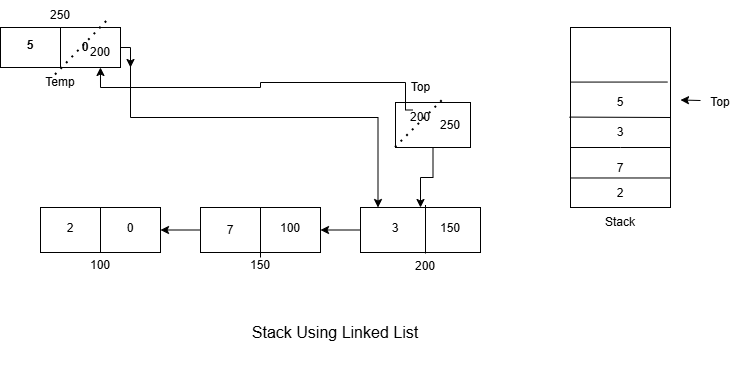

The diagram above was exported from draw.io. Its source (the exported page's mxGraphModel, read from the mxfile embedded in the PNG):
<mxGraphModel dx="829" dy="370" grid="1" gridSize="10" guides="1" tooltips="1" connect="1" arrows="1" fold="1" page="1" pageScale="1" pageWidth="583" pageHeight="413" math="0" shadow="0">
  <root>
    <mxCell id="0" />
    <mxCell id="1" parent="0" />
    <mxCell id="8k6FrFi2C_VrOzwo5bDq-4" parent="1" style="rounded=0;whiteSpace=wrap;html=1;rotation=-90;" value="" vertex="1">
      <mxGeometry height="100" width="180" x="580" y="70" as="geometry" />
    </mxCell>
    <mxCell id="8k6FrFi2C_VrOzwo5bDq-5" parent="1" style="text;html=1;whiteSpace=wrap;strokeColor=none;fillColor=none;align=center;verticalAlign=middle;rounded=0;" value="Stack" vertex="1">
      <mxGeometry height="30" width="60" x="640" y="210" as="geometry" />
    </mxCell>
    <mxCell id="8k6FrFi2C_VrOzwo5bDq-6" edge="1" parent="1" source="8k6FrFi2C_VrOzwo5bDq-4" style="endArrow=none;html=1;rounded=0;exitX=0.164;exitY=-0.004;exitDx=0;exitDy=0;exitPerimeter=0;entryX=0.164;entryY=0.994;entryDx=0;entryDy=0;entryPerimeter=0;" target="8k6FrFi2C_VrOzwo5bDq-4" value="">
      <mxGeometry height="50" relative="1" width="50" as="geometry">
        <Array as="points" />
        <mxPoint x="620" y="186.25" as="sourcePoint" />
        <mxPoint x="720" y="186.25" as="targetPoint" />
      </mxGeometry>
    </mxCell>
    <mxCell id="8k6FrFi2C_VrOzwo5bDq-7" edge="1" parent="1" style="endArrow=none;html=1;rounded=0;" value="">
      <mxGeometry height="50" relative="1" width="50" as="geometry">
        <Array as="points">
          <mxPoint x="670" y="150" />
          <mxPoint x="720" y="150" />
        </Array>
        <mxPoint x="620" y="150" as="sourcePoint" />
        <mxPoint x="720" y="150" as="targetPoint" />
      </mxGeometry>
    </mxCell>
    <mxCell id="8k6FrFi2C_VrOzwo5bDq-13" parent="1" style="rounded=0;whiteSpace=wrap;html=1;" value="" vertex="1">
      <mxGeometry height="40" width="120" x="50" y="30" as="geometry" />
    </mxCell>
    <mxCell id="8k6FrFi2C_VrOzwo5bDq-15" parent="1" style="rounded=0;whiteSpace=wrap;html=1;" value="" vertex="1">
      <mxGeometry height="45" width="120" x="90" y="210" as="geometry" />
    </mxCell>
    <mxCell id="8k6FrFi2C_VrOzwo5bDq-20" parent="1" style="text;html=1;whiteSpace=wrap;strokeColor=none;fillColor=none;align=center;verticalAlign=middle;rounded=0;" value="Temp" vertex="1">
      <mxGeometry height="30" width="60" x="80" y="70" as="geometry" />
    </mxCell>
    <mxCell id="8k6FrFi2C_VrOzwo5bDq-21" edge="1" parent="1" source="8k6FrFi2C_VrOzwo5bDq-20" style="endArrow=none;html=1;rounded=0;exitX=0.5;exitY=0;exitDx=0;exitDy=0;" value="">
      <mxGeometry height="50" relative="1" width="50" as="geometry">
        <mxPoint x="60" y="80" as="sourcePoint" />
        <mxPoint x="110" y="30" as="targetPoint" />
      </mxGeometry>
    </mxCell>
    <mxCell id="8k6FrFi2C_VrOzwo5bDq-22" edge="1" parent="1" source="8k6FrFi2C_VrOzwo5bDq-15" style="endArrow=none;html=1;rounded=0;exitX=0.5;exitY=1;exitDx=0;exitDy=0;entryX=0.5;entryY=0;entryDx=0;entryDy=0;" target="8k6FrFi2C_VrOzwo5bDq-15" value="">
      <mxGeometry height="50" relative="1" width="50" as="geometry">
        <mxPoint x="110" y="257.5" as="sourcePoint" />
        <mxPoint x="160" y="207.5" as="targetPoint" />
      </mxGeometry>
    </mxCell>
    <mxCell id="8k6FrFi2C_VrOzwo5bDq-29" edge="1" parent="1" source="8k6FrFi2C_VrOzwo5bDq-23" style="edgeStyle=orthogonalEdgeStyle;rounded=0;orthogonalLoop=1;jettySize=auto;html=1;exitX=0;exitY=0.5;exitDx=0;exitDy=0;" target="8k6FrFi2C_VrOzwo5bDq-15">
      <mxGeometry relative="1" as="geometry" />
    </mxCell>
    <mxCell id="8k6FrFi2C_VrOzwo5bDq-23" parent="1" style="rounded=0;whiteSpace=wrap;html=1;" value="" vertex="1">
      <mxGeometry height="45" width="120" x="250" y="210" as="geometry" />
    </mxCell>
    <mxCell id="8k6FrFi2C_VrOzwo5bDq-28" edge="1" parent="1" source="8k6FrFi2C_VrOzwo5bDq-24" style="edgeStyle=orthogonalEdgeStyle;rounded=0;orthogonalLoop=1;jettySize=auto;html=1;exitX=0;exitY=0.5;exitDx=0;exitDy=0;entryX=1;entryY=0.5;entryDx=0;entryDy=0;" target="8k6FrFi2C_VrOzwo5bDq-23">
      <mxGeometry relative="1" as="geometry" />
    </mxCell>
    <mxCell id="8k6FrFi2C_VrOzwo5bDq-24" parent="1" style="rounded=0;whiteSpace=wrap;html=1;" value="" vertex="1">
      <mxGeometry height="45" width="120" x="410" y="210" as="geometry" />
    </mxCell>
    <mxCell id="8k6FrFi2C_VrOzwo5bDq-32" edge="1" parent="1" source="8k6FrFi2C_VrOzwo5bDq-30" style="edgeStyle=orthogonalEdgeStyle;rounded=0;orthogonalLoop=1;jettySize=auto;html=1;exitX=0.5;exitY=1;exitDx=0;exitDy=0;entryX=0.5;entryY=0;entryDx=0;entryDy=0;" target="8k6FrFi2C_VrOzwo5bDq-24">
      <mxGeometry relative="1" as="geometry" />
    </mxCell>
    <mxCell id="8k6FrFi2C_VrOzwo5bDq-30" parent="1" style="rounded=0;whiteSpace=wrap;html=1;" value="" vertex="1">
      <mxGeometry height="45" width="75" x="445" y="105" as="geometry" />
    </mxCell>
    <mxCell id="8k6FrFi2C_VrOzwo5bDq-31" parent="1" style="text;html=1;whiteSpace=wrap;strokeColor=none;fillColor=none;align=center;verticalAlign=middle;rounded=0;" value="Top" vertex="1">
      <mxGeometry height="40" width="65" x="437.5" y="70" as="geometry" />
    </mxCell>
    <mxCell id="8k6FrFi2C_VrOzwo5bDq-50" edge="1" parent="1" source="8k6FrFi2C_VrOzwo5bDq-34" style="edgeStyle=orthogonalEdgeStyle;rounded=0;orthogonalLoop=1;jettySize=auto;html=1;exitX=1;exitY=0.5;exitDx=0;exitDy=0;">
      <mxGeometry relative="1" as="geometry">
        <mxPoint x="180" y="70" as="targetPoint" />
      </mxGeometry>
    </mxCell>
    <mxCell id="8k6FrFi2C_VrOzwo5bDq-34" parent="1" style="text;html=1;whiteSpace=wrap;strokeColor=none;fillColor=none;align=center;verticalAlign=middle;rounded=0;" value="&lt;b&gt;0&lt;/b&gt;" vertex="1">
      <mxGeometry height="35" width="70" x="100" y="32.5" as="geometry" />
    </mxCell>
    <mxCell id="8k6FrFi2C_VrOzwo5bDq-35" parent="1" style="text;html=1;whiteSpace=wrap;strokeColor=none;fillColor=none;align=center;verticalAlign=middle;rounded=0;" value="&lt;b&gt;5&lt;/b&gt;" vertex="1">
      <mxGeometry height="30" width="60" x="50" y="32.5" as="geometry" />
    </mxCell>
    <mxCell id="8k6FrFi2C_VrOzwo5bDq-36" parent="1" style="text;html=1;whiteSpace=wrap;strokeColor=none;fillColor=none;align=center;verticalAlign=middle;rounded=0;" value="2" vertex="1">
      <mxGeometry height="50" width="60" x="90" y="206.25" as="geometry" />
    </mxCell>
    <mxCell id="8k6FrFi2C_VrOzwo5bDq-37" parent="1" style="text;html=1;whiteSpace=wrap;strokeColor=none;fillColor=none;align=center;verticalAlign=middle;rounded=0;" value="7" vertex="1">
      <mxGeometry height="42.5" width="60" x="250" y="211.25" as="geometry" />
    </mxCell>
    <mxCell id="8k6FrFi2C_VrOzwo5bDq-38" edge="1" parent="1" style="endArrow=none;html=1;rounded=0;" value="">
      <mxGeometry height="50" relative="1" width="50" as="geometry">
        <mxPoint x="310" y="260" as="sourcePoint" />
        <mxPoint x="310" y="210" as="targetPoint" />
      </mxGeometry>
    </mxCell>
    <mxCell id="8k6FrFi2C_VrOzwo5bDq-39" edge="1" parent="1" style="endArrow=none;html=1;rounded=0;" value="">
      <mxGeometry height="50" relative="1" width="50" as="geometry">
        <mxPoint x="475" y="256" as="sourcePoint" />
        <mxPoint x="475" y="207.5" as="targetPoint" />
      </mxGeometry>
    </mxCell>
    <mxCell id="8k6FrFi2C_VrOzwo5bDq-40" parent="1" style="text;html=1;whiteSpace=wrap;strokeColor=none;fillColor=none;align=center;verticalAlign=middle;rounded=0;" value="3" vertex="1">
      <mxGeometry height="42.5" width="70" x="410" y="210" as="geometry" />
    </mxCell>
    <mxCell id="8k6FrFi2C_VrOzwo5bDq-41" parent="1" style="text;html=1;whiteSpace=wrap;strokeColor=none;fillColor=none;align=center;verticalAlign=middle;rounded=0;" value="100" vertex="1">
      <mxGeometry height="30" width="60" x="120" y="252.5" as="geometry" />
    </mxCell>
    <mxCell id="8k6FrFi2C_VrOzwo5bDq-42" parent="1" style="text;html=1;whiteSpace=wrap;strokeColor=none;fillColor=none;align=center;verticalAlign=middle;rounded=0;" value="150" vertex="1">
      <mxGeometry height="30" width="60" x="280" y="252.5" as="geometry" />
    </mxCell>
    <mxCell id="8k6FrFi2C_VrOzwo5bDq-43" parent="1" style="text;html=1;whiteSpace=wrap;strokeColor=none;fillColor=none;align=center;verticalAlign=middle;rounded=0;" value="200" vertex="1">
      <mxGeometry height="30" width="60" x="445" y="253.75" as="geometry" />
    </mxCell>
    <mxCell id="8k6FrFi2C_VrOzwo5bDq-44" parent="1" style="text;html=1;whiteSpace=wrap;strokeColor=none;fillColor=none;align=center;verticalAlign=middle;rounded=0;" value="200" vertex="1">
      <mxGeometry height="15" width="30" x="455" y="112.5" as="geometry" />
    </mxCell>
    <mxCell id="8k6FrFi2C_VrOzwo5bDq-45" parent="1" style="text;html=1;whiteSpace=wrap;strokeColor=none;fillColor=none;align=center;verticalAlign=middle;rounded=0;" value="250" vertex="1">
      <mxGeometry height="30" width="60" x="80" y="2.5" as="geometry" />
    </mxCell>
    <mxCell id="8k6FrFi2C_VrOzwo5bDq-46" edge="1" parent="1" style="endArrow=none;dashed=1;html=1;dashPattern=1 3;strokeWidth=2;rounded=0;" value="">
      <mxGeometry height="50" relative="1" width="50" as="geometry">
        <mxPoint x="105" y="77.5" as="sourcePoint" />
        <mxPoint x="160" y="20" as="targetPoint" />
      </mxGeometry>
    </mxCell>
    <mxCell id="8k6FrFi2C_VrOzwo5bDq-48" edge="1" parent="1" style="edgeStyle=orthogonalEdgeStyle;rounded=0;orthogonalLoop=1;jettySize=auto;html=1;exitX=1;exitY=0.5;exitDx=0;exitDy=0;entryX=0.25;entryY=0;entryDx=0;entryDy=0;" target="8k6FrFi2C_VrOzwo5bDq-40">
      <mxGeometry relative="1" as="geometry">
        <Array as="points">
          <mxPoint x="180" y="120" />
          <mxPoint x="428" y="120" />
        </Array>
        <mxPoint x="180" y="55" as="sourcePoint" />
      </mxGeometry>
    </mxCell>
    <mxCell id="8k6FrFi2C_VrOzwo5bDq-53" edge="1" parent="1" style="endArrow=none;dashed=1;html=1;dashPattern=1 3;strokeWidth=2;rounded=0;" value="">
      <mxGeometry height="50" relative="1" width="50" as="geometry">
        <mxPoint x="445" y="150" as="sourcePoint" />
        <mxPoint x="495" y="100" as="targetPoint" />
      </mxGeometry>
    </mxCell>
    <mxCell id="8k6FrFi2C_VrOzwo5bDq-54" edge="1" parent="1" source="8k6FrFi2C_VrOzwo5bDq-44" style="edgeStyle=orthogonalEdgeStyle;rounded=0;orthogonalLoop=1;jettySize=auto;html=1;exitX=0.25;exitY=0;exitDx=0;exitDy=0;entryX=0.833;entryY=1;entryDx=0;entryDy=0;entryPerimeter=0;" target="8k6FrFi2C_VrOzwo5bDq-13">
      <mxGeometry relative="1" as="geometry">
        <Array as="points">
          <mxPoint x="455" y="113" />
          <mxPoint x="455" y="85" />
          <mxPoint x="310" y="85" />
          <mxPoint x="310" y="90" />
          <mxPoint x="150" y="90" />
        </Array>
      </mxGeometry>
    </mxCell>
    <mxCell id="8k6FrFi2C_VrOzwo5bDq-55" parent="1" style="text;html=1;whiteSpace=wrap;strokeColor=none;fillColor=none;align=center;verticalAlign=middle;rounded=0;" value="250" vertex="1">
      <mxGeometry height="30" width="60" x="470" y="112.5" as="geometry" />
    </mxCell>
    <mxCell id="8k6FrFi2C_VrOzwo5bDq-58" parent="1" style="text;html=1;whiteSpace=wrap;strokeColor=none;fillColor=none;align=center;verticalAlign=middle;rounded=0;" value="200" vertex="1">
      <mxGeometry height="30" width="60" x="120" y="40" as="geometry" />
    </mxCell>
    <mxCell id="8k6FrFi2C_VrOzwo5bDq-59" parent="1" style="text;html=1;whiteSpace=wrap;strokeColor=none;fillColor=none;align=center;verticalAlign=middle;rounded=0;" value="150" vertex="1">
      <mxGeometry height="30" width="60" x="470" y="216.25" as="geometry" />
    </mxCell>
    <mxCell id="8k6FrFi2C_VrOzwo5bDq-60" parent="1" style="text;html=1;whiteSpace=wrap;strokeColor=none;fillColor=none;align=center;verticalAlign=middle;rounded=0;" value="100" vertex="1">
      <mxGeometry height="30" width="60" x="310" y="216.25" as="geometry" />
    </mxCell>
    <mxCell id="8k6FrFi2C_VrOzwo5bDq-61" parent="1" style="text;html=1;whiteSpace=wrap;strokeColor=none;fillColor=none;align=center;verticalAlign=middle;rounded=0;" value="0" vertex="1">
      <mxGeometry height="30" width="60" x="150" y="216.25" as="geometry" />
    </mxCell>
    <mxCell id="8k6FrFi2C_VrOzwo5bDq-62" parent="1" style="text;html=1;whiteSpace=wrap;strokeColor=none;fillColor=none;align=center;verticalAlign=middle;rounded=0;" value="2" vertex="1">
      <mxGeometry height="30" width="60" x="640" y="181.25" as="geometry" />
    </mxCell>
    <mxCell id="8k6FrFi2C_VrOzwo5bDq-64" parent="1" style="text;html=1;whiteSpace=wrap;strokeColor=none;fillColor=none;align=center;verticalAlign=middle;rounded=0;" value="7" vertex="1">
      <mxGeometry height="30" width="60" x="640" y="156.25" as="geometry" />
    </mxCell>
    <mxCell id="8k6FrFi2C_VrOzwo5bDq-69" edge="1" parent="1" style="endArrow=none;html=1;rounded=0;entryX=0.5;entryY=1;entryDx=0;entryDy=0;" target="8k6FrFi2C_VrOzwo5bDq-4" value="">
      <mxGeometry height="50" relative="1" width="50" as="geometry">
        <Array as="points" />
        <mxPoint x="619" y="119.58" as="sourcePoint" />
        <mxPoint x="721" y="120" as="targetPoint" />
      </mxGeometry>
    </mxCell>
    <mxCell id="8k6FrFi2C_VrOzwo5bDq-68" parent="1" style="text;html=1;whiteSpace=wrap;strokeColor=none;fillColor=none;align=center;verticalAlign=middle;rounded=0;" value="3" vertex="1">
      <mxGeometry height="30" width="60" x="640" y="120" as="geometry" />
    </mxCell>
    <mxCell id="8k6FrFi2C_VrOzwo5bDq-71" edge="1" parent="1" style="endArrow=none;html=1;rounded=0;entryX=0.697;entryY=0.972;entryDx=0;entryDy=0;entryPerimeter=0;" target="8k6FrFi2C_VrOzwo5bDq-4" value="">
      <mxGeometry height="50" relative="1" width="50" as="geometry">
        <Array as="points" />
        <mxPoint x="620" y="84.58" as="sourcePoint" />
        <mxPoint x="720" y="84.58" as="targetPoint" />
      </mxGeometry>
    </mxCell>
    <mxCell id="8k6FrFi2C_VrOzwo5bDq-70" parent="1" style="text;html=1;whiteSpace=wrap;strokeColor=none;fillColor=none;align=center;verticalAlign=middle;rounded=0;" value="5" vertex="1">
      <mxGeometry height="30" width="60" x="640" y="90" as="geometry" />
    </mxCell>
    <mxCell id="8k6FrFi2C_VrOzwo5bDq-72" edge="1" parent="1" style="endArrow=classic;html=1;rounded=0;" value="">
      <mxGeometry height="50" relative="1" width="50" as="geometry">
        <mxPoint x="750" y="103" as="sourcePoint" />
        <mxPoint x="730" y="102.5" as="targetPoint" />
      </mxGeometry>
    </mxCell>
    <mxCell id="8k6FrFi2C_VrOzwo5bDq-73" parent="1" style="text;html=1;whiteSpace=wrap;strokeColor=none;fillColor=none;align=center;verticalAlign=middle;rounded=0;" value="Top" vertex="1">
      <mxGeometry height="30" width="60" x="740" y="90" as="geometry" />
    </mxCell>
    <mxCell id="8k6FrFi2C_VrOzwo5bDq-77" parent="1" style="text;html=1;whiteSpace=wrap;strokeColor=none;fillColor=none;align=center;verticalAlign=middle;rounded=0;" value="&lt;font size=&quot;3&quot;&gt;Stack Using Linked List&lt;/font&gt;" vertex="1">
      <mxGeometry height="90" width="630" x="70" y="290" as="geometry" />
    </mxCell>
  </root>
</mxGraphModel>